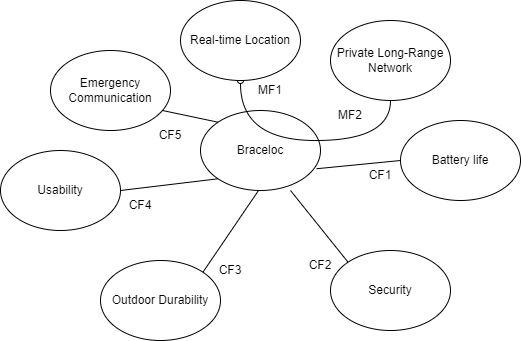

The diagram above was exported from draw.io. Its source (the exported page's mxGraphModel, read from the mxfile embedded in the PNG):
<mxGraphModel dx="1436" dy="614" grid="1" gridSize="10" guides="1" tooltips="1" connect="1" arrows="1" fold="1" page="0" pageScale="1" pageWidth="827" pageHeight="1169" math="0" shadow="0">
  <root>
    <mxCell id="0" />
    <mxCell id="1" parent="0" />
    <mxCell id="SjvI4IQa2rXpcQAYjKxk-1" value="Braceloc" style="ellipse;whiteSpace=wrap;html=1;" parent="1" vertex="1">
      <mxGeometry x="-160" y="200" width="120" height="80" as="geometry" />
    </mxCell>
    <mxCell id="JxuD2Rq1QRjX9jbHWM8o-7" style="rounded=0;orthogonalLoop=1;jettySize=auto;html=1;exitX=0.5;exitY=1;exitDx=0;exitDy=0;entryX=0.5;entryY=1;entryDx=0;entryDy=0;edgeStyle=orthogonalEdgeStyle;curved=1;endArrow=oval;endFill=0;" edge="1" parent="1" source="SjvI4IQa2rXpcQAYjKxk-2" target="5">
      <mxGeometry relative="1" as="geometry">
        <Array as="points">
          <mxPoint x="30" y="230" />
          <mxPoint x="-120" y="230" />
        </Array>
      </mxGeometry>
    </mxCell>
    <mxCell id="SjvI4IQa2rXpcQAYjKxk-2" value="Private Long-Range Network" style="ellipse;whiteSpace=wrap;html=1;" parent="1" vertex="1">
      <mxGeometry x="-30" y="110" width="120" height="80" as="geometry" />
    </mxCell>
    <mxCell id="3" value="Battery life" style="ellipse;whiteSpace=wrap;html=1;" parent="1" vertex="1">
      <mxGeometry x="40" y="210" width="120" height="80" as="geometry" />
    </mxCell>
    <mxCell id="4" value="Usability" style="ellipse;whiteSpace=wrap;html=1;" parent="1" vertex="1">
      <mxGeometry x="-360" y="240" width="120" height="80" as="geometry" />
    </mxCell>
    <mxCell id="5" value="Real-time Location" style="ellipse;whiteSpace=wrap;html=1;" parent="1" vertex="1">
      <mxGeometry x="-180" y="90" width="120" height="80" as="geometry" />
    </mxCell>
    <mxCell id="6" value="Emergency Communication" style="ellipse;whiteSpace=wrap;html=1;" parent="1" vertex="1">
      <mxGeometry x="-310" y="140" width="120" height="80" as="geometry" />
    </mxCell>
    <mxCell id="J4un79rNKrPYZ2FHRTNd-58" style="edgeStyle=none;html=1;endArrow=none;endFill=0;exitX=0.967;exitY=0.728;exitDx=0;exitDy=0;entryX=0;entryY=0.5;entryDx=0;entryDy=0;exitPerimeter=0;" parent="1" source="SjvI4IQa2rXpcQAYjKxk-1" target="3" edge="1">
      <mxGeometry relative="1" as="geometry">
        <mxPoint x="-46.78000000000006" y="250.39999999999995" as="sourcePoint" />
        <mxPoint x="47" y="250" as="targetPoint" />
      </mxGeometry>
    </mxCell>
    <mxCell id="0qDu2qGWgiLgh9NP2TyX-39" style="edgeStyle=none;html=1;entryX=0;entryY=0;entryDx=0;entryDy=0;endArrow=none;endFill=0;" parent="1" target="0qDu2qGWgiLgh9NP2TyX-40" edge="1">
      <mxGeometry relative="1" as="geometry">
        <mxPoint x="-70" y="280" as="sourcePoint" />
      </mxGeometry>
    </mxCell>
    <mxCell id="0qDu2qGWgiLgh9NP2TyX-40" value="Security" style="ellipse;whiteSpace=wrap;html=1;" parent="1" vertex="1">
      <mxGeometry x="-30" y="340" width="120" height="80" as="geometry" />
    </mxCell>
    <mxCell id="0qDu2qGWgiLgh9NP2TyX-42" value="MF1" style="text;html=1;strokeColor=none;fillColor=none;align=center;verticalAlign=middle;whiteSpace=wrap;rounded=0;" parent="1" vertex="1">
      <mxGeometry x="-120" y="170" width="60" height="20" as="geometry" />
    </mxCell>
    <mxCell id="0qDu2qGWgiLgh9NP2TyX-43" value="MF2" style="text;html=1;strokeColor=none;fillColor=none;align=center;verticalAlign=middle;whiteSpace=wrap;rounded=0;" parent="1" vertex="1">
      <mxGeometry x="-40" y="190" width="60" height="30" as="geometry" />
    </mxCell>
    <mxCell id="0qDu2qGWgiLgh9NP2TyX-44" value="CF1" style="text;html=1;strokeColor=none;fillColor=none;align=center;verticalAlign=middle;whiteSpace=wrap;rounded=0;" parent="1" vertex="1">
      <mxGeometry x="-10" y="250" width="60" height="30" as="geometry" />
    </mxCell>
    <mxCell id="0qDu2qGWgiLgh9NP2TyX-45" value="CF2" style="text;html=1;strokeColor=none;fillColor=none;align=center;verticalAlign=middle;whiteSpace=wrap;rounded=0;" parent="1" vertex="1">
      <mxGeometry x="-70" y="340" width="60" height="30" as="geometry" />
    </mxCell>
    <mxCell id="0qDu2qGWgiLgh9NP2TyX-47" value="" style="edgeStyle=none;html=1;entryX=1;entryY=0.5;entryDx=0;entryDy=0;endArrow=none;endFill=0;exitX=0;exitY=1;exitDx=0;exitDy=0;" parent="1" source="SjvI4IQa2rXpcQAYjKxk-1" target="4" edge="1">
      <mxGeometry relative="1" as="geometry">
        <mxPoint x="-142" y="268" as="sourcePoint" />
        <mxPoint x="-248" y="282" as="targetPoint" />
        <Array as="points" />
      </mxGeometry>
    </mxCell>
    <mxCell id="0qDu2qGWgiLgh9NP2TyX-46" value="CF4" style="text;html=1;strokeColor=none;fillColor=none;align=center;verticalAlign=middle;whiteSpace=wrap;rounded=0;" parent="1" vertex="1">
      <mxGeometry x="-250" y="280" width="60" height="30" as="geometry" />
    </mxCell>
    <mxCell id="YJKlMOF3UlWWuT8eIN27-6" value="Outdoor Durability" style="ellipse;whiteSpace=wrap;html=1;" parent="1" vertex="1">
      <mxGeometry x="-260" y="350" width="120" height="80" as="geometry" />
    </mxCell>
    <mxCell id="YJKlMOF3UlWWuT8eIN27-7" value="" style="edgeStyle=none;html=1;entryX=1;entryY=0;entryDx=0;entryDy=0;endArrow=none;endFill=0;exitX=0;exitY=1;exitDx=0;exitDy=0;" parent="1" target="YJKlMOF3UlWWuT8eIN27-6" edge="1">
      <mxGeometry relative="1" as="geometry">
        <mxPoint x="-102" y="280" as="sourcePoint" />
        <mxPoint x="-208" y="294" as="targetPoint" />
        <Array as="points" />
      </mxGeometry>
    </mxCell>
    <mxCell id="YJKlMOF3UlWWuT8eIN27-8" value="CF3" style="text;html=1;strokeColor=none;fillColor=none;align=center;verticalAlign=middle;whiteSpace=wrap;rounded=0;" parent="1" vertex="1">
      <mxGeometry x="-160" y="345" width="60" height="30" as="geometry" />
    </mxCell>
    <mxCell id="JxuD2Rq1QRjX9jbHWM8o-9" value="" style="edgeStyle=none;html=1;entryX=1;entryY=0.5;entryDx=0;entryDy=0;endArrow=none;endFill=0;exitX=0;exitY=0;exitDx=0;exitDy=0;" edge="1" parent="1" source="SjvI4IQa2rXpcQAYjKxk-1">
      <mxGeometry relative="1" as="geometry">
        <mxPoint x="-100" y="188" as="sourcePoint" />
        <mxPoint x="-198" y="200" as="targetPoint" />
        <Array as="points" />
      </mxGeometry>
    </mxCell>
    <mxCell id="JxuD2Rq1QRjX9jbHWM8o-10" value="CF5" style="text;html=1;strokeColor=none;fillColor=none;align=center;verticalAlign=middle;whiteSpace=wrap;rounded=0;" vertex="1" parent="1">
      <mxGeometry x="-220" y="210" width="60" height="30" as="geometry" />
    </mxCell>
  </root>
</mxGraphModel>